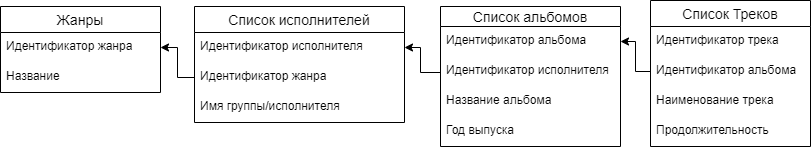

The diagram above was exported from draw.io. Its source (the exported page's mxGraphModel, read from the mxfile embedded in the PNG):
<mxGraphModel dx="1038" dy="579" grid="1" gridSize="10" guides="1" tooltips="1" connect="1" arrows="1" fold="1" page="1" pageScale="1" pageWidth="827" pageHeight="1169" math="0" shadow="0">
  <root>
    <mxCell id="0" />
    <mxCell id="1" parent="0" />
    <mxCell id="PzVNTZpQh5-OhvAJcMfM-8" value="Список исполнителей" style="swimlane;fontStyle=0;childLayout=stackLayout;horizontal=1;startSize=26;horizontalStack=0;resizeParent=1;resizeParentMax=0;resizeLast=0;collapsible=1;marginBottom=0;align=center;fontSize=14;" parent="1" vertex="1">
      <mxGeometry x="204" y="50" width="210" height="116" as="geometry" />
    </mxCell>
    <mxCell id="PzVNTZpQh5-OhvAJcMfM-9" value="Идентификатор исполнителя" style="text;strokeColor=none;fillColor=none;spacingLeft=4;spacingRight=4;overflow=hidden;rotatable=0;points=[[0,0.5],[1,0.5]];portConstraint=eastwest;fontSize=12;" parent="PzVNTZpQh5-OhvAJcMfM-8" vertex="1">
      <mxGeometry y="26" width="210" height="30" as="geometry" />
    </mxCell>
    <mxCell id="pRjY42VlZa36athmfe4R-6" value="Идентификатор жанра" style="text;strokeColor=none;fillColor=none;spacingLeft=4;spacingRight=4;overflow=hidden;rotatable=0;points=[[0,0.5],[1,0.5]];portConstraint=eastwest;fontSize=12;" vertex="1" parent="PzVNTZpQh5-OhvAJcMfM-8">
      <mxGeometry y="56" width="210" height="30" as="geometry" />
    </mxCell>
    <mxCell id="PzVNTZpQh5-OhvAJcMfM-10" value="Имя группы/исполнителя" style="text;strokeColor=none;fillColor=none;spacingLeft=4;spacingRight=4;overflow=hidden;rotatable=0;points=[[0,0.5],[1,0.5]];portConstraint=eastwest;fontSize=12;" parent="PzVNTZpQh5-OhvAJcMfM-8" vertex="1">
      <mxGeometry y="86" width="210" height="30" as="geometry" />
    </mxCell>
    <mxCell id="PzVNTZpQh5-OhvAJcMfM-12" value="Список альбомов" style="swimlane;fontStyle=0;childLayout=stackLayout;horizontal=1;startSize=20;horizontalStack=0;resizeParent=1;resizeParentMax=0;resizeLast=0;collapsible=1;marginBottom=0;align=center;fontSize=14;" parent="1" vertex="1">
      <mxGeometry x="450" y="50" width="180" height="140" as="geometry" />
    </mxCell>
    <mxCell id="PzVNTZpQh5-OhvAJcMfM-13" value="Идентификатор альбома" style="text;strokeColor=none;fillColor=none;spacingLeft=4;spacingRight=4;overflow=hidden;rotatable=0;points=[[0,0.5],[1,0.5]];portConstraint=eastwest;fontSize=12;" parent="PzVNTZpQh5-OhvAJcMfM-12" vertex="1">
      <mxGeometry y="20" width="180" height="30" as="geometry" />
    </mxCell>
    <mxCell id="PzVNTZpQh5-OhvAJcMfM-14" value="Идентификатор исполнителя" style="text;strokeColor=none;fillColor=none;spacingLeft=4;spacingRight=4;overflow=hidden;rotatable=0;points=[[0,0.5],[1,0.5]];portConstraint=eastwest;fontSize=12;" parent="PzVNTZpQh5-OhvAJcMfM-12" vertex="1">
      <mxGeometry y="50" width="180" height="30" as="geometry" />
    </mxCell>
    <mxCell id="PzVNTZpQh5-OhvAJcMfM-28" value="Название альбома" style="text;strokeColor=none;fillColor=none;spacingLeft=4;spacingRight=4;overflow=hidden;rotatable=0;points=[[0,0.5],[1,0.5]];portConstraint=eastwest;fontSize=12;" parent="PzVNTZpQh5-OhvAJcMfM-12" vertex="1">
      <mxGeometry y="80" width="180" height="30" as="geometry" />
    </mxCell>
    <mxCell id="PzVNTZpQh5-OhvAJcMfM-15" value="Год выпуска" style="text;strokeColor=none;fillColor=none;spacingLeft=4;spacingRight=4;overflow=hidden;rotatable=0;points=[[0,0.5],[1,0.5]];portConstraint=eastwest;fontSize=12;" parent="PzVNTZpQh5-OhvAJcMfM-12" vertex="1">
      <mxGeometry y="110" width="180" height="30" as="geometry" />
    </mxCell>
    <mxCell id="PzVNTZpQh5-OhvAJcMfM-16" value="Список Треков" style="swimlane;fontStyle=0;childLayout=stackLayout;horizontal=1;startSize=26;horizontalStack=0;resizeParent=1;resizeParentMax=0;resizeLast=0;collapsible=1;marginBottom=0;align=center;fontSize=14;" parent="1" vertex="1">
      <mxGeometry x="660" y="44" width="160" height="146" as="geometry" />
    </mxCell>
    <mxCell id="PzVNTZpQh5-OhvAJcMfM-17" value="Идентификатор трека" style="text;strokeColor=none;fillColor=none;spacingLeft=4;spacingRight=4;overflow=hidden;rotatable=0;points=[[0,0.5],[1,0.5]];portConstraint=eastwest;fontSize=12;" parent="PzVNTZpQh5-OhvAJcMfM-16" vertex="1">
      <mxGeometry y="26" width="160" height="30" as="geometry" />
    </mxCell>
    <mxCell id="PzVNTZpQh5-OhvAJcMfM-21" value="Идентификатор альбома" style="text;strokeColor=none;fillColor=none;spacingLeft=4;spacingRight=4;overflow=hidden;rotatable=0;points=[[0,0.5],[1,0.5]];portConstraint=eastwest;fontSize=12;" parent="PzVNTZpQh5-OhvAJcMfM-16" vertex="1">
      <mxGeometry y="56" width="160" height="30" as="geometry" />
    </mxCell>
    <mxCell id="PzVNTZpQh5-OhvAJcMfM-18" value="Наименование трека" style="text;strokeColor=none;fillColor=none;spacingLeft=4;spacingRight=4;overflow=hidden;rotatable=0;points=[[0,0.5],[1,0.5]];portConstraint=eastwest;fontSize=12;" parent="PzVNTZpQh5-OhvAJcMfM-16" vertex="1">
      <mxGeometry y="86" width="160" height="30" as="geometry" />
    </mxCell>
    <mxCell id="PzVNTZpQh5-OhvAJcMfM-19" value="Продолжительность" style="text;strokeColor=none;fillColor=none;spacingLeft=4;spacingRight=4;overflow=hidden;rotatable=0;points=[[0,0.5],[1,0.5]];portConstraint=eastwest;fontSize=12;" parent="PzVNTZpQh5-OhvAJcMfM-16" vertex="1">
      <mxGeometry y="116" width="160" height="30" as="geometry" />
    </mxCell>
    <mxCell id="PzVNTZpQh5-OhvAJcMfM-26" value="" style="endArrow=classic;html=1;rounded=0;edgeStyle=orthogonalEdgeStyle;exitX=0;exitY=0.5;exitDx=0;exitDy=0;entryX=1;entryY=0.5;entryDx=0;entryDy=0;" parent="1" source="PzVNTZpQh5-OhvAJcMfM-21" target="PzVNTZpQh5-OhvAJcMfM-13" edge="1">
      <mxGeometry width="50" height="50" relative="1" as="geometry">
        <mxPoint x="390" y="220" as="sourcePoint" />
        <mxPoint x="440" y="170" as="targetPoint" />
      </mxGeometry>
    </mxCell>
    <mxCell id="PzVNTZpQh5-OhvAJcMfM-27" value="" style="endArrow=classic;html=1;rounded=0;edgeStyle=orthogonalEdgeStyle;exitX=0;exitY=0.5;exitDx=0;exitDy=0;entryX=1;entryY=0.5;entryDx=0;entryDy=0;" parent="1" target="PzVNTZpQh5-OhvAJcMfM-9" edge="1" source="PzVNTZpQh5-OhvAJcMfM-14">
      <mxGeometry width="50" height="50" relative="1" as="geometry">
        <mxPoint x="320" y="116" as="sourcePoint" />
        <mxPoint x="230" y="80" as="targetPoint" />
        <Array as="points">
          <mxPoint x="450" y="116" />
          <mxPoint x="430" y="116" />
          <mxPoint x="430" y="91" />
        </Array>
      </mxGeometry>
    </mxCell>
    <mxCell id="pRjY42VlZa36athmfe4R-2" value="Жанры" style="swimlane;fontStyle=0;childLayout=stackLayout;horizontal=1;startSize=26;horizontalStack=0;resizeParent=1;resizeParentMax=0;resizeLast=0;collapsible=1;marginBottom=0;align=center;fontSize=14;" vertex="1" parent="1">
      <mxGeometry x="10" y="50" width="160" height="86" as="geometry" />
    </mxCell>
    <mxCell id="pRjY42VlZa36athmfe4R-3" value="Идентификатор жанра" style="text;strokeColor=none;fillColor=none;spacingLeft=4;spacingRight=4;overflow=hidden;rotatable=0;points=[[0,0.5],[1,0.5]];portConstraint=eastwest;fontSize=12;" vertex="1" parent="pRjY42VlZa36athmfe4R-2">
      <mxGeometry y="26" width="160" height="30" as="geometry" />
    </mxCell>
    <mxCell id="pRjY42VlZa36athmfe4R-4" value="Название" style="text;strokeColor=none;fillColor=none;spacingLeft=4;spacingRight=4;overflow=hidden;rotatable=0;points=[[0,0.5],[1,0.5]];portConstraint=eastwest;fontSize=12;" vertex="1" parent="pRjY42VlZa36athmfe4R-2">
      <mxGeometry y="56" width="160" height="30" as="geometry" />
    </mxCell>
    <mxCell id="pRjY42VlZa36athmfe4R-11" value="" style="endArrow=classic;html=1;rounded=0;edgeStyle=orthogonalEdgeStyle;entryX=1;entryY=0.5;entryDx=0;entryDy=0;exitX=0;exitY=0.5;exitDx=0;exitDy=0;" edge="1" parent="1" source="pRjY42VlZa36athmfe4R-6" target="pRjY42VlZa36athmfe4R-3">
      <mxGeometry width="50" height="50" relative="1" as="geometry">
        <mxPoint x="130" y="118" as="sourcePoint" />
        <mxPoint x="180" y="68" as="targetPoint" />
      </mxGeometry>
    </mxCell>
  </root>
</mxGraphModel>